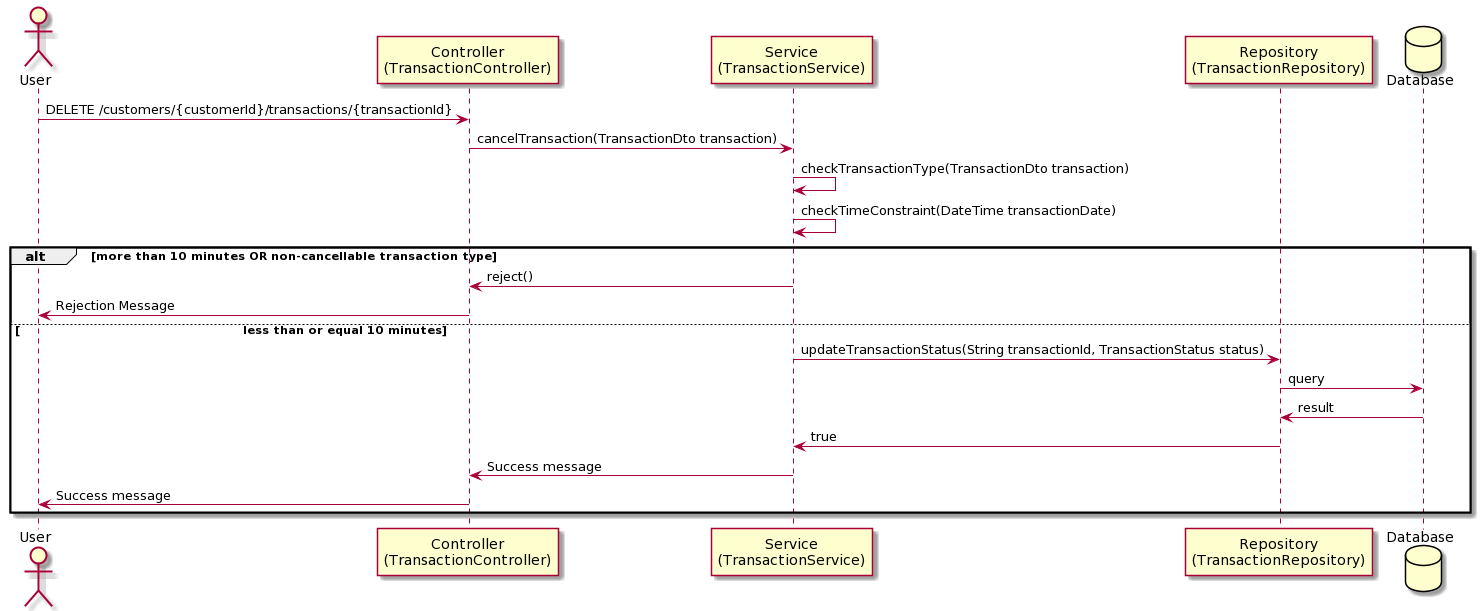

The diagram above was rendered by PlantUML. Its source (embedded in the PNG):
@startuml
actor       User       as user
participant "Controller\n(TransactionController)" as con
participant "Service\n(TransactionService)" as ser
participant "Repository\n(TransactionRepository)" as rep
database    Database    as db
user -> con : DELETE /customers/{customerId}/transactions/{transactionId}  
con -> ser : cancelTransaction(TransactionDto transaction)
ser -> ser : checkTransactionType(TransactionDto transaction)
ser -> ser : checkTimeConstraint(DateTime transactionDate)
alt more than 10 minutes OR non-cancellable transaction type
ser -> con : reject()
con -> user : Rejection Message
else \t\t\t\t\t\t\t less than or equal 10 minutes
ser -> rep : updateTransactionStatus(String transactionId, TransactionStatus status)
rep -> db : query
rep <- db : result
rep -> ser : true
con <- ser : Success message
user <- con : Success message
end
@enduml